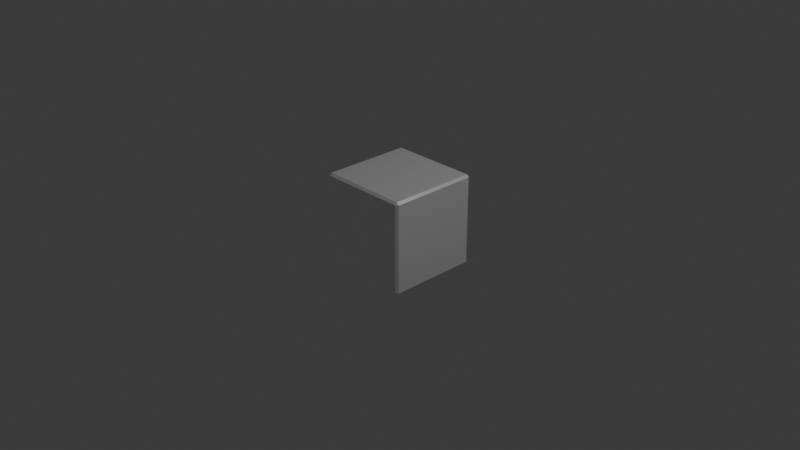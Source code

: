 # Source: container.blend  (saved by Blender 4.0.36; exported with 4.5.12 LTS)
import bpy
from mathutils import Matrix  # noqa: F401  (used for matrix-valued properties, if any)

bpy.ops.wm.read_factory_settings(use_empty=True)
scene = bpy.context.scene
scene.name = 'Scene'

# ---- collections
col_collection = bpy.data.collections.new('Collection'); scene.collection.children.link(col_collection)

# ---- materials (node trees are filled in below, after node groups)
mat_material_plane = bpy.data.materials.new('material.plane')
mat_material_plane.alpha_threshold = 0.0
mat_material_plane.use_transparent_shadow = False
mat_material_plane.roughness = 0.5
mat_material_plane.line_color = (0.0, 0.0, 0.0, 1.0)

# ---- material node trees
mat_material_plane.use_nodes = True; mat_material_plane.node_tree.nodes.clear()
_N = mat_material_plane.node_tree.nodes; _L = mat_material_plane.node_tree.links
n0 = _N.new('ShaderNodeOutputMaterial'); n0.name = 'Material Output'; n0.location = (300, 300)
n1 = _N.new('ShaderNodeBsdfPrincipled'); n1.name = 'Principled BSDF'; n1.location = (10, 300)
n1.inputs[0].default_value = (1.0, 1.0, 1.0, 1.0)
n1.inputs[1].default_value = 0.7227
n1.inputs[2].default_value = 0.2409
n1.inputs[3].default_value = 1.45
_L.new(n1.outputs[0], n0.inputs[0])
n0.is_active_output = True

# ---- world
world_world = bpy.data.worlds.new('World'); scene.world = world_world
world_world.use_nodes = True; world_world.node_tree.nodes.clear()
_N = world_world.node_tree.nodes; _L = world_world.node_tree.links
n0 = _N.new('ShaderNodeOutputWorld'); n0.name = 'World Output'; n0.location = (300, 300)
n1 = _N.new('ShaderNodeBackground'); n1.name = 'Background'; n1.location = (10, 300)
n1.inputs[0].default_value = (0.05088, 0.05088, 0.05088, 1.0)
_L.new(n1.outputs[0], n0.inputs[0])
n0.is_active_output = True
world_world.color = (0.05088, 0.05088, 0.05088)
world_world.use_sun_shadow = False
world_world.sun_shadow_jitter_overblur = 0.0

# ---- cameras
cam_camera = bpy.data.cameras.new('Camera')
cam_camera.clip_end = 100.0
cam_camera.ortho_scale = 7.314

# ---- lights
light_light = bpy.data.lights.new('Light', 'POINT')
light_light.transmission_factor = 0.0
light_light.use_soft_falloff = False
light_light.energy = 1000.0
light_light.shadow_soft_size = 0.1
light_light.shadow_maximum_resolution = 0.006
light_light.use_absolute_resolution = True

# ---- meshes
me_cube = bpy.data.meshes.new('Cube')
me_cube.from_pydata([(1.0, 1.0, 1.0), (1.0, 1.0, -1.0), (1.0, -1.0, 1.0), (1.0, -1.0, -1.0), (-1.0, 1.0, 1.0), (-1.0, 1.0, -1.0), (-1.0, -1.0, 1.0), (-1.0, -1.0, -1.0)], [], [(0, 4, 6, 2), (3, 2, 6, 7), (7, 6, 4, 5), (5, 1, 3, 7), (1, 0, 2, 3), (5, 4, 0, 1)])
_uv = me_cube.uv_layers.new(name='UVMap')
_uv.uv.foreach_set('vector', [0.625, 0.5, 0.875, 0.5, 0.875, 0.75, 0.625, 0.75, 0.375, 0.75, 0.625, 0.75, 0.625, 1.0, 0.375, 1.0, 0.375, 0.0, 0.625, 0.0, 0.625, 0.25, 0.375, 0.25, 0.125, 0.5, 0.375, 0.5, 0.375, 0.75, 0.125, 0.75, 0.375, 0.5, 0.625, 0.5, 0.625, 0.75, 0.375, 0.75, 0.375, 0.25, 0.625, 0.25, 0.625, 0.5, 0.375, 0.5])
me_cube.materials.append(mat_material_plane)
me_cube.use_mirror_vertex_groups = False
me_cube.update()

# ---- objects
ob_camera = bpy.data.objects.new('Camera', cam_camera)
ob_light = bpy.data.objects.new('Light', light_light)
ob_cube = bpy.data.objects.new('Cube', me_cube)

# ---- transforms, parenting, visibility, modifiers, constraints
ob_camera.location = (7.359, -6.926, 4.958)
ob_camera.rotation_euler = (1.109, 0.0, 0.8149)
ob_camera.lock_rotations_4d = False
ob_camera.empty_display_type = 'ARROWS'
ob_camera.color = (0.0, 0.0, 0.0, 0.0)
ob_camera.display_type = 'WIRE'
ob_camera.lineart.crease_threshold = 0.0
ob_light.location = (4.076, 1.005, 5.904)
ob_light.rotation_euler = (0.6503, 0.05522, 1.866)
ob_light.lock_rotations_4d = False
ob_light.empty_display_type = 'ARROWS'
ob_light.color = (0.0, 0.0, 0.0, 0.0)
ob_light.lineart.crease_threshold = 0.0
ob_cube.location = (0.0, 0.0, 0.0)
ob_cube.scale = (0.5, 0.5, 0.5)
ob_cube.lock_rotations_4d = False
ob_cube.empty_display_type = 'ARROWS'
ob_cube.lineart.crease_threshold = 0.0
_m = ob_cube.modifiers.new('Bevel', 'BEVEL')
_m.width = 0.05
_m.width_pct = 0.05

# ---- collection membership
scene.collection.objects.link(ob_camera)
scene.collection.objects.link(ob_light)
col_collection.objects.link(ob_cube)

# ---- scene / render settings (as saved in the file)
scene.camera = ob_camera
scene.frame_start = 1; scene.frame_end = 250; scene.frame_set(1)
scene.render.engine = 'BLENDER_EEVEE_NEXT'
scene.cycles.sampling_pattern = 'TABULATED_SOBOL'
bpy.context.view_layer.update()
